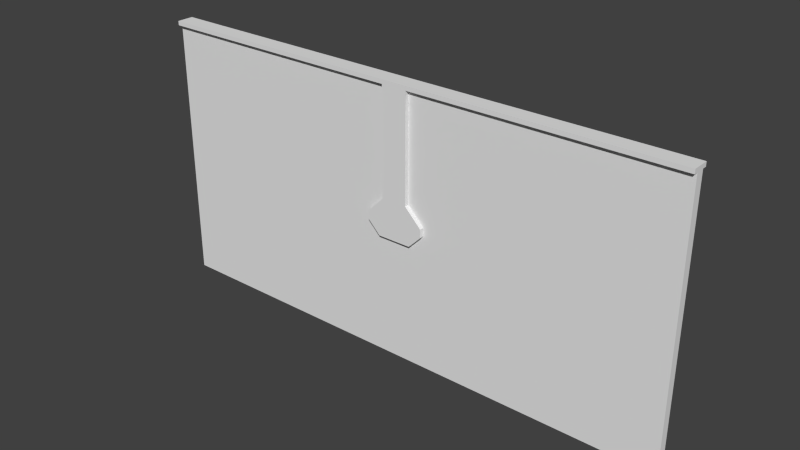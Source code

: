 # Source: door_elevator2.blend  (saved by Blender 2.76.0; exported with 4.5.12 LTS)
import bpy
from mathutils import Matrix  # noqa: F401  (used for matrix-valued properties, if any)

bpy.ops.wm.read_factory_settings(use_empty=True)
scene = bpy.context.scene
scene.name = 'Scene'

# ---- collections
col_collection_1 = bpy.data.collections.new('Collection 1'); scene.collection.children.link(col_collection_1)

# ---- materials (node trees are filled in below, after node groups)
mat_door_elev4 = bpy.data.materials.new('door_elev4')
mat_door_elev4.alpha_threshold = 0.0
mat_door_elev4.use_transparent_shadow = False
mat_door_elev4.roughness = 0.5

# ---- material node trees

# ---- world
world_world = bpy.data.worlds.new('World'); scene.world = world_world
world_world.color = (0.05088, 0.05088, 0.05088)
world_world.use_sun_shadow = False
world_world.sun_shadow_jitter_overblur = 0.0
world_world.cycles.sampling_method = 'MANUAL'
world_world.cycles.sample_map_resolution = 256

# ---- meshes
me_door_elev4_002 = bpy.data.meshes.new('door_elev4.002')
me_door_elev4_002.from_pydata([(0.0, -7.629e-08, 0.0), (2.56, -7.629e-08, 0.0), (2.56, 7.393e-08, 2.52), (0.1199, -7.629e-08, 0.0), (0.1199, 7.393e-08, 2.52), (2.56, -7.142e-09, 1.16), (0.2796, -7.629e-08, 0.0), (0.2796, 7.393e-08, 2.52), (0.0, -7.142e-09, 2.52), (2.1e-09, -0.04, 1.16), (2.1e-09, -0.04, 2.146e-09), (0.2796, -0.04, 2.146e-09), (2.56, -0.04, 2.146e-09), (2.56, -0.04, 1.16), (2.56, -0.04, 2.52), (0.1199, -0.04, 2.146e-09), (0.2796, -0.04, 2.52), (0.1199, -0.04, 2.52), (0.1199, -0.04, 1.536), (0.1199, -0.04, 1.16), (0.1592, -0.04, 1.16), (0.2796, -0.04, 1.16), (0.2796, -0.04, 1.536), (0.2796, -0.04, 1.281), (0.2796, -0.04, 1.36), (0.1199, -0.04, 1.52), (2.1e-09, -0.04, 1.536), (2.1e-09, -0.04, 2.52)], [], [(21, 13, 14, 16, 22, 24, 23), (10, 15, 19, 9), (11, 12, 13, 21), (15, 11, 21, 20, 19), (20, 21, 23), (18, 22, 16, 17), (19, 20, 23, 24, 25), (17, 27, 26, 18), (25, 24, 22, 18), (18, 26, 9, 19, 25), (7, 4, 17, 16), (2, 7, 16, 14), (6, 1, 12, 11), (4, 8, 27, 17), (5, 2, 14, 13), (1, 5, 13, 12), (0, 3, 15, 10), (3, 6, 11, 15)])
_uv = me_door_elev4_002.uv_layers.new(name='UVMap')
_uv.uv.foreach_set('vector', [0.1095, 0.4534, 1.0, 0.4534, 1.0, 0.9837, 0.1095, 0.9837, 0.1095, 0.6002, 0.1095, 0.5316, 0.1095, 0.5004, 0.0, 0.0, 0.04683, 0.0, 0.04683, 0.4523, 0.0, 0.4523, 0.1092, 0.0, 1.0, 0.0, 1.0, 0.4534, 0.1092, 0.4534, 0.04683, 0.0, 0.1092, 0.0, 0.1092, 0.4523, 0.06218, 0.4523, 0.04683, 0.4523, 0.2341, 0.4534, 0.1871, 0.4534, 0.1871, 0.5004, 0.05273, 0.6002, 0.1092, 0.6002, 0.1092, 0.9827, 0.05273, 0.9827, 0.2495, 0.4534, 0.2341, 0.4534, 0.1871, 0.5004, 0.1871, 0.5316, 0.2495, 0.594, 0.2103, 0.9827, 0.1635, 0.9827, 0.1635, 0.6002, 0.2103, 0.6002, 0.2495, 0.594, 0.1871, 0.5316, 0.1871, 0.6002, 0.2495, 0.6002, 0.2495, 0.6002, 0.2948, 0.6002, 0.2948, 0.4534, 0.2495, 0.4534, 0.2495, 0.594, 0.1092, 0.98, 0.05273, 0.98, 0.05273, 0.98, 0.1092, 0.98, 1.0, 0.98, 0.1095, 0.98, 0.1095, 0.98, 1.0, 0.98, 0.1092, 0.0, 1.0, 0.0, 1.0, 0.0, 0.1092, 0.0, 0.2103, 0.98, 0.1635, 0.98, 0.1635, 0.98, 0.2103, 0.98, 0.9983, 0.4534, 0.9983, 0.9849, 0.9983, 0.9849, 0.9983, 0.4534, 0.9983, 0.0, 0.9983, 0.4534, 0.9983, 0.4534, 0.9983, 0.0, 0.0, 0.0, 0.04683, 0.0, 0.04683, 0.0, 0.0, 0.0, 0.04683, 0.0, 0.1092, 0.0, 0.1092, 0.0, 0.04683, 0.0])
me_door_elev4_002.materials.append(mat_door_elev4)
me_door_elev4_002.use_remesh_preserve_volume = False
me_door_elev4_002.use_remesh_preserve_attributes = False
me_door_elev4_002.use_mirror_vertex_groups = False
me_door_elev4_002.update()
me_door_elev4_001 = bpy.data.meshes.new('door_elev4.001')
me_door_elev4_001.from_pydata([(2.56, 7.629e-08, 2.56), (2.56, 7.393e-08, 2.52), (0.1199, 7.629e-08, 2.56), (0.1199, 7.393e-08, 2.52), (0.2796, 7.629e-08, 2.56), (0.2796, 7.393e-08, 2.52), (2.56, -0.08, 2.52), (2.56, -0.08, 2.56), (0.2796, -0.08, 2.56), (0.1199, -0.08, 2.56), (0.2796, -0.08, 2.52), (0.1199, -0.08, 2.52)], [], [(5, 4, 0, 1), (3, 2, 4, 5), (10, 6, 7, 8), (11, 10, 8, 9), (0, 4, 8, 7), (3, 5, 10, 11), (1, 0, 7, 6), (5, 1, 6, 10), (2, 3, 11, 9), (4, 2, 9, 8)])
_uv = me_door_elev4_001.uv_layers.new(name='UVMap')
_uv.uv.foreach_set('vector', [0.1092, 0.9845, 0.1092, 1.0, 1.0, 1.0, 1.0, 0.9845, 0.04683, 0.9845, 0.04683, 1.0, 0.1092, 1.0, 0.1092, 0.9845, 0.1092, 0.9845, 1.0, 0.9845, 1.0, 1.0, 0.1092, 1.0, 0.04683, 0.9845, 0.1092, 0.9845, 0.1092, 1.0, 0.04683, 1.0, 1.0, 0.9961, 0.1092, 0.9961, 0.1092, 0.9961, 1.0, 0.9961, 0.04683, 0.9907, 0.1092, 0.9907, 0.1092, 0.9907, 0.04683, 0.9907, 0.9961, 0.9821, 0.9961, 0.9977, 0.9961, 0.9977, 0.9961, 0.9821, 0.1092, 0.9907, 1.0, 0.9907, 1.0, 0.9907, 0.1092, 0.9907, 0.04683, 1.0, 0.04683, 0.9845, 0.04683, 0.9845, 0.04683, 1.0, 0.1092, 0.9961, 0.04683, 0.9961, 0.04683, 0.9961, 0.1092, 0.9961])
me_door_elev4_001.materials.append(mat_door_elev4)
me_door_elev4_001.use_remesh_preserve_volume = False
me_door_elev4_001.use_remesh_preserve_attributes = False
me_door_elev4_001.use_mirror_vertex_groups = False
me_door_elev4_001.update()
me_door_elev4 = bpy.data.meshes.new('door_elev4')
me_door_elev4.from_pydata([(0.0, 7.629e-08, 2.56), (0.1199, 7.629e-08, 2.56), (0.1199, 7.393e-08, 2.52), (0.0, -7.142e-09, 1.16), (0.1199, -7.142e-09, 1.16), (0.1592, -7.142e-09, 1.16), (0.2796, 3.291e-11, 1.281), (0.1199, 1.43e-08, 1.52), (0.2796, 4.781e-09, 1.36), (0.1199, -0.08, 2.56), (-2.324e-15, -0.08, 2.56), (1.192e-07, -0.08, 2.52), (0.1199, -0.08, 2.52), (0.1199, -0.08, 1.52), (-2.324e-15, -0.08, 1.16), (0.1199, -0.08, 1.16), (0.1592, -0.08, 1.16), (0.2796, -0.08, 1.281), (0.2796, -0.08, 1.36)], [], [(7, 2, 12, 13), (8, 7, 13, 18), (4, 5, 16, 15), (14, 15, 13, 12, 11), (11, 12, 9, 10), (15, 16, 17, 18, 13), (5, 6, 17, 16), (1, 0, 10, 9), (2, 1, 9, 12), (3, 4, 15, 14), (6, 8, 18, 17)])
_uv = me_door_elev4.uv_layers.new(name='UVMap')
_uv.uv.foreach_set('vector', [0.04683, 0.5937, 0.04683, 0.9845, 0.04683, 0.9845, 0.04683, 0.5937, 0.09188, 0.5063, 0.0378, 0.5072, 0.0378, 0.5072, 0.09188, 0.5063, 0.191, 0.5695, 0.2064, 0.5695, 0.2064, 0.5695, 0.191, 0.5695, -2.501e-12, 0.4532, 0.04683, 0.4532, 0.04683, 0.5937, 0.04683, 0.9845, 0.0, 0.9845, 0.0, 0.9845, 0.04683, 0.9845, 0.04683, 1.0, 0.0, 1.0, 0.04683, 0.4532, 0.06218, 0.4532, 0.1092, 0.5002, 0.1092, 0.5313, 0.04683, 0.5937, 0.1629, 0.5705, 0.1123, 0.5705, 0.1123, 0.5705, 0.1629, 0.5705, 0.4003, 0.7304, 0.3548, 0.7304, 0.3548, 0.7001, 0.4003, 0.7001, 0.03487, 0.6221, 0.03487, 0.6221, 0.03656, 0.6577, 0.03656, 0.6577, 0.1442, 0.5695, 0.191, 0.5695, 0.191, 0.5695, 0.1442, 0.5695, 0.1022, 0.5033, 0.1022, 0.5283, 0.1022, 0.5283, 0.1022, 0.5033])
me_door_elev4.materials.append(mat_door_elev4)
me_door_elev4.use_remesh_preserve_volume = False
me_door_elev4.use_remesh_preserve_attributes = False
me_door_elev4.use_mirror_vertex_groups = False
me_door_elev4.update()

# ---- objects
ob_door_elev4_002 = bpy.data.objects.new('door_elev4.002', me_door_elev4_002)
ob_door_elev4_001 = bpy.data.objects.new('door_elev4.001', me_door_elev4_001)
ob_door_elev4 = bpy.data.objects.new('door_elev4', me_door_elev4)

# ---- transforms, parenting, visibility, modifiers, constraints
ob_door_elev4_002.location = (0.0, 0.0, 0.0)
ob_door_elev4_002.lineart.crease_threshold = 0.0
_m = ob_door_elev4_002.modifiers.new('Mirror', 'MIRROR')
_m.use_axis = (True, True, False)
ob_door_elev4_001.location = (0.0, 0.0, 0.0)
ob_door_elev4_001.lineart.crease_threshold = 0.0
_m = ob_door_elev4_001.modifiers.new('Mirror', 'MIRROR')
_m.use_axis = (True, True, False)
ob_door_elev4.location = (0.0, 0.0, 0.0)
ob_door_elev4.lineart.crease_threshold = 0.0
_m = ob_door_elev4.modifiers.new('Mirror', 'MIRROR')
_m.use_axis = (True, True, False)

# ---- collection membership
col_collection_1.objects.link(ob_door_elev4_002)
col_collection_1.objects.link(ob_door_elev4_001)
col_collection_1.objects.link(ob_door_elev4)

# ---- scene / render settings (as saved in the file)
scene.frame_start = 1; scene.frame_end = 42; scene.frame_set(1)
scene.render.engine = 'BLENDER_EEVEE_NEXT'
scene.render.resolution_percentage = 50
scene.render.dither_intensity = 0.0
scene.cycles.use_denoising = False
scene.cycles.samples = 10
scene.cycles.sampling_pattern = 'TABULATED_SOBOL'
scene.cycles.light_sampling_threshold = 0.0
scene.cycles.use_adaptive_sampling = False
scene.cycles.use_light_tree = False
scene.cycles.blur_glossy = 0.0
scene.cycles.pixel_filter_type = 'GAUSSIAN'
scene.cycles.sample_clamp_indirect = 0.0
scene.view_settings.view_transform = 'Standard'
bpy.context.view_layer.update()

# ---- added for rendering (the .blend has no active camera and no usable light): camera, sun
cam_auto = bpy.data.cameras.new('AutoCamera')
cam_auto.lens = 50.0
cam_auto.sensor_width = 36.0
cam_auto.clip_end = 1000.0
ob_auto_camera = bpy.data.objects.new('AutoCamera', cam_auto)
scene.collection.objects.link(ob_auto_camera)
ob_auto_camera.location = (5.29836, -6.35804, 5.51869)
ob_auto_camera.rotation_euler = (1.09748, -7.21219e-08, 0.694738)
scene.camera = ob_auto_camera
light_auto_sun = bpy.data.lights.new('AutoSun', 'SUN')
light_auto_sun.energy = 3.0
light_auto_sun.angle = 0.0523599
ob_auto_sun = bpy.data.objects.new('AutoSun', light_auto_sun)
scene.collection.objects.link(ob_auto_sun)
ob_auto_sun.rotation_euler = (0.872665, 0.174533, 0.523599)
bpy.context.view_layer.update()
